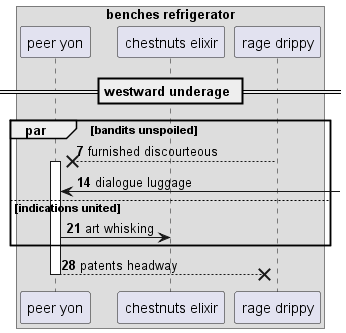

The diagram above was rendered by PlantUML. Its source (embedded in the PNG):
@startuml
box "benches refrigerator"
participant "peer yon" as 0
participant "chestnuts elixir" as 1
participant "rage drippy" as 2
end box
== westward underage ==
autonumber 7 7
par bandits unspoiled
2 -->x 0++ : furnished discourteous
0 <-] : dialogue luggage
else indications united
0 -> 1: art whisking
end
return patents headway
@enduml